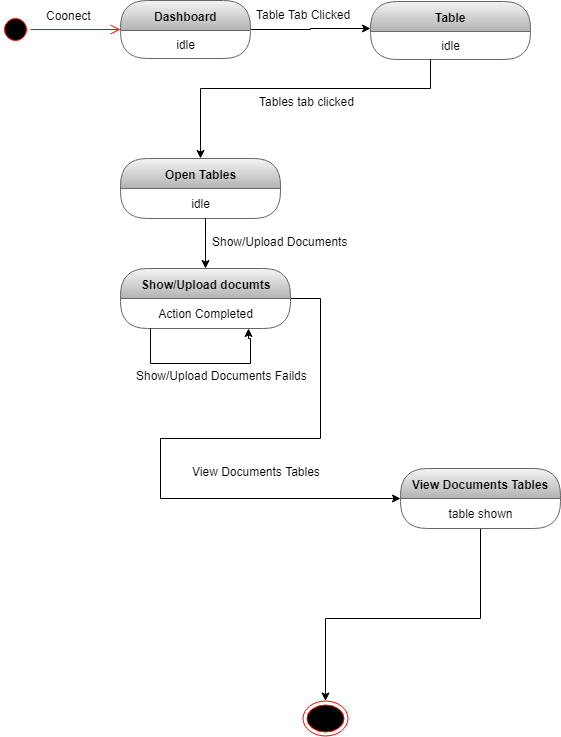

The diagram above was exported from draw.io. Its source (the exported page's mxGraphModel, read from the mxfile embedded in the PNG):
<mxGraphModel dx="852" dy="496" grid="1" gridSize="10" guides="1" tooltips="1" connect="1" arrows="1" fold="1" page="1" pageScale="1" pageWidth="827" pageHeight="1169" math="0" shadow="0">
  <root>
    <mxCell id="0" />
    <mxCell id="1" parent="0" />
    <mxCell id="Aw-DnBAI8aujngH6kv8f-1" value="" style="ellipse;html=1;shape=startState;fillColor=#000000;strokeColor=#ff0000;" vertex="1" parent="1">
      <mxGeometry x="30" y="236" width="30" height="30" as="geometry" />
    </mxCell>
    <mxCell id="Aw-DnBAI8aujngH6kv8f-2" value="" style="edgeStyle=orthogonalEdgeStyle;html=1;verticalAlign=bottom;endArrow=open;endSize=8;strokeColor=#ff0000;" edge="1" parent="1" source="Aw-DnBAI8aujngH6kv8f-1" target="Aw-DnBAI8aujngH6kv8f-4">
      <mxGeometry relative="1" as="geometry">
        <mxPoint x="120" y="250" as="targetPoint" />
      </mxGeometry>
    </mxCell>
    <mxCell id="Aw-DnBAI8aujngH6kv8f-3" style="edgeStyle=orthogonalEdgeStyle;rounded=0;orthogonalLoop=1;jettySize=auto;html=1;" edge="1" parent="1" source="Aw-DnBAI8aujngH6kv8f-4" target="Aw-DnBAI8aujngH6kv8f-8">
      <mxGeometry relative="1" as="geometry">
        <Array as="points">
          <mxPoint x="340" y="251" />
          <mxPoint x="340" y="250" />
        </Array>
      </mxGeometry>
    </mxCell>
    <mxCell id="Aw-DnBAI8aujngH6kv8f-4" value="Dashboard" style="swimlane;html=1;fontStyle=1;align=center;verticalAlign=middle;childLayout=stackLayout;horizontal=1;startSize=30;horizontalStack=0;resizeParent=0;resizeLast=1;container=0;collapsible=0;rounded=1;arcSize=30;swimlaneFillColor=none;fillColor=#f5f5f5;strokeColor=#666666;gradientColor=#b3b3b3;" vertex="1" parent="1">
      <mxGeometry x="150" y="222" width="130" height="58" as="geometry" />
    </mxCell>
    <mxCell id="Aw-DnBAI8aujngH6kv8f-5" value="idle" style="text;html=1;align=center;verticalAlign=middle;spacingLeft=4;spacingRight=4;whiteSpace=wrap;overflow=hidden;rotatable=0;" vertex="1" parent="Aw-DnBAI8aujngH6kv8f-4">
      <mxGeometry y="30" width="130" height="28" as="geometry" />
    </mxCell>
    <mxCell id="Aw-DnBAI8aujngH6kv8f-6" value="Coonect" style="text;strokeColor=none;fillColor=none;align=left;verticalAlign=top;spacingLeft=4;spacingRight=4;overflow=hidden;rotatable=0;points=[[0,0.5],[1,0.5]];portConstraint=eastwest;" vertex="1" parent="1">
      <mxGeometry x="70" y="224" width="100" height="26" as="geometry" />
    </mxCell>
    <mxCell id="Aw-DnBAI8aujngH6kv8f-8" value="Table" style="swimlane;html=1;fontStyle=1;align=center;verticalAlign=middle;childLayout=stackLayout;horizontal=1;startSize=30;horizontalStack=0;resizeParent=0;resizeLast=1;container=0;collapsible=0;rounded=1;arcSize=30;strokeColor=#666666;fillColor=#f5f5f5;swimlaneFillColor=none;gradientColor=#b3b3b3;" vertex="1" parent="1">
      <mxGeometry x="400" y="223" width="160" height="58" as="geometry" />
    </mxCell>
    <mxCell id="Aw-DnBAI8aujngH6kv8f-9" value="idle" style="text;html=1;strokeColor=none;fillColor=none;align=center;verticalAlign=middle;spacingLeft=4;spacingRight=4;whiteSpace=wrap;overflow=hidden;rotatable=0;fontColor=#000000;" vertex="1" parent="Aw-DnBAI8aujngH6kv8f-8">
      <mxGeometry y="30" width="160" height="28" as="geometry" />
    </mxCell>
    <mxCell id="Aw-DnBAI8aujngH6kv8f-10" value="Table Tab Clicked" style="text;strokeColor=none;fillColor=none;align=left;verticalAlign=top;spacingLeft=4;spacingRight=4;overflow=hidden;rotatable=0;points=[[0,0.5],[1,0.5]];portConstraint=eastwest;" vertex="1" parent="1">
      <mxGeometry x="280" y="223" width="110" height="21" as="geometry" />
    </mxCell>
    <mxCell id="Aw-DnBAI8aujngH6kv8f-11" value="Open Tables" style="swimlane;html=1;fontStyle=1;align=center;verticalAlign=middle;childLayout=stackLayout;horizontal=1;startSize=30;horizontalStack=0;resizeParent=0;resizeLast=1;container=0;collapsible=0;rounded=1;arcSize=30;strokeColor=#666666;fillColor=#f5f5f5;swimlaneFillColor=none;gradientColor=#b3b3b3;" vertex="1" parent="1">
      <mxGeometry x="150" y="380" width="160" height="60" as="geometry" />
    </mxCell>
    <mxCell id="Aw-DnBAI8aujngH6kv8f-12" value="idle" style="text;html=1;strokeColor=none;fillColor=none;align=center;verticalAlign=middle;spacingLeft=4;spacingRight=4;whiteSpace=wrap;overflow=hidden;rotatable=0;fontColor=#000000;" vertex="1" parent="Aw-DnBAI8aujngH6kv8f-11">
      <mxGeometry y="30" width="160" height="30" as="geometry" />
    </mxCell>
    <mxCell id="Aw-DnBAI8aujngH6kv8f-13" style="edgeStyle=orthogonalEdgeStyle;rounded=0;orthogonalLoop=1;jettySize=auto;html=1;" edge="1" parent="1" source="Aw-DnBAI8aujngH6kv8f-9" target="Aw-DnBAI8aujngH6kv8f-11">
      <mxGeometry relative="1" as="geometry">
        <Array as="points">
          <mxPoint x="460" y="310" />
          <mxPoint x="230" y="310" />
        </Array>
      </mxGeometry>
    </mxCell>
    <mxCell id="Aw-DnBAI8aujngH6kv8f-14" value=" Tables tab clicked" style="text;strokeColor=none;fillColor=none;align=left;verticalAlign=top;spacingLeft=4;spacingRight=4;overflow=hidden;rotatable=0;points=[[0,0.5],[1,0.5]];portConstraint=eastwest;" vertex="1" parent="1">
      <mxGeometry x="280" y="310" width="140" height="26" as="geometry" />
    </mxCell>
    <mxCell id="Aw-DnBAI8aujngH6kv8f-15" style="edgeStyle=orthogonalEdgeStyle;rounded=0;orthogonalLoop=1;jettySize=auto;html=1;" edge="1" parent="1" source="Aw-DnBAI8aujngH6kv8f-16" target="Aw-DnBAI8aujngH6kv8f-40">
      <mxGeometry relative="1" as="geometry">
        <Array as="points">
          <mxPoint x="350" y="520" />
          <mxPoint x="350" y="660" />
          <mxPoint x="190" y="660" />
        </Array>
      </mxGeometry>
    </mxCell>
    <mxCell id="Aw-DnBAI8aujngH6kv8f-16" value="Show/Upload documts" style="swimlane;html=1;fontStyle=1;align=center;verticalAlign=middle;childLayout=stackLayout;horizontal=1;startSize=30;horizontalStack=0;resizeParent=0;resizeLast=1;container=0;collapsible=0;rounded=1;arcSize=30;strokeColor=#666666;fillColor=#f5f5f5;swimlaneFillColor=none;gradientColor=#b3b3b3;" vertex="1" parent="1">
      <mxGeometry x="150" y="490" width="170" height="60" as="geometry" />
    </mxCell>
    <mxCell id="Aw-DnBAI8aujngH6kv8f-17" value="Action Completed" style="text;html=1;strokeColor=none;fillColor=none;align=center;verticalAlign=middle;spacingLeft=4;spacingRight=4;whiteSpace=wrap;overflow=hidden;rotatable=0;fontColor=#000000;" vertex="1" parent="Aw-DnBAI8aujngH6kv8f-16">
      <mxGeometry y="30" width="170" height="30" as="geometry" />
    </mxCell>
    <mxCell id="Aw-DnBAI8aujngH6kv8f-18" style="edgeStyle=orthogonalEdgeStyle;rounded=0;orthogonalLoop=1;jettySize=auto;html=1;entryX=0.75;entryY=1;entryDx=0;entryDy=0;" edge="1" parent="Aw-DnBAI8aujngH6kv8f-16" source="Aw-DnBAI8aujngH6kv8f-17" target="Aw-DnBAI8aujngH6kv8f-17">
      <mxGeometry relative="1" as="geometry">
        <mxPoint x="146" y="63" as="targetPoint" />
        <Array as="points">
          <mxPoint x="30" y="95" />
          <mxPoint x="130" y="95" />
          <mxPoint x="130" y="70" />
          <mxPoint x="128" y="70" />
        </Array>
      </mxGeometry>
    </mxCell>
    <mxCell id="Aw-DnBAI8aujngH6kv8f-19" style="edgeStyle=orthogonalEdgeStyle;rounded=0;orthogonalLoop=1;jettySize=auto;html=1;" edge="1" parent="1" source="Aw-DnBAI8aujngH6kv8f-12" target="Aw-DnBAI8aujngH6kv8f-16">
      <mxGeometry relative="1" as="geometry">
        <Array as="points">
          <mxPoint x="235" y="460" />
          <mxPoint x="235" y="460" />
        </Array>
      </mxGeometry>
    </mxCell>
    <mxCell id="Aw-DnBAI8aujngH6kv8f-20" value="Show/Upload Documents Failds" style="text;strokeColor=none;fillColor=none;align=left;verticalAlign=top;spacingLeft=4;spacingRight=4;overflow=hidden;rotatable=0;points=[[0,0.5],[1,0.5]];portConstraint=eastwest;" vertex="1" parent="1">
      <mxGeometry x="160" y="584" width="200" height="40" as="geometry" />
    </mxCell>
    <mxCell id="Aw-DnBAI8aujngH6kv8f-50" style="edgeStyle=orthogonalEdgeStyle;rounded=0;orthogonalLoop=1;jettySize=auto;html=1;" edge="1" parent="1" source="Aw-DnBAI8aujngH6kv8f-40" target="Aw-DnBAI8aujngH6kv8f-48">
      <mxGeometry relative="1" as="geometry">
        <Array as="points">
          <mxPoint x="510" y="840" />
          <mxPoint x="355" y="840" />
        </Array>
      </mxGeometry>
    </mxCell>
    <mxCell id="Aw-DnBAI8aujngH6kv8f-40" value="View Documents Tables" style="swimlane;html=1;fontStyle=1;align=center;verticalAlign=middle;childLayout=stackLayout;horizontal=1;startSize=30;horizontalStack=0;resizeParent=0;resizeLast=1;container=0;collapsible=0;rounded=1;arcSize=30;strokeColor=#666666;fillColor=#f5f5f5;swimlaneFillColor=none;gradientColor=#b3b3b3;" vertex="1" parent="1">
      <mxGeometry x="430" y="690" width="160" height="60" as="geometry" />
    </mxCell>
    <mxCell id="Aw-DnBAI8aujngH6kv8f-41" value="table shown" style="text;html=1;strokeColor=none;fillColor=none;align=center;verticalAlign=middle;spacingLeft=4;spacingRight=4;whiteSpace=wrap;overflow=hidden;rotatable=0;fontColor=#000000;" vertex="1" parent="Aw-DnBAI8aujngH6kv8f-40">
      <mxGeometry y="30" width="160" height="30" as="geometry" />
    </mxCell>
    <mxCell id="Aw-DnBAI8aujngH6kv8f-42" value="View Documents Tables" style="text;html=1;" vertex="1" parent="1">
      <mxGeometry x="220" y="680" width="135" height="30" as="geometry" />
    </mxCell>
    <mxCell id="Aw-DnBAI8aujngH6kv8f-48" value="" style="ellipse;html=1;shape=endState;fillColor=#000000;strokeColor=#ff0000;" vertex="1" parent="1">
      <mxGeometry x="332.5" y="922.5" width="45" height="35" as="geometry" />
    </mxCell>
    <mxCell id="Aw-DnBAI8aujngH6kv8f-49" value="Show/Upload Documents&amp;nbsp;" style="text;html=1;" vertex="1" parent="1">
      <mxGeometry x="240" y="450" width="180" height="30" as="geometry" />
    </mxCell>
  </root>
</mxGraphModel>